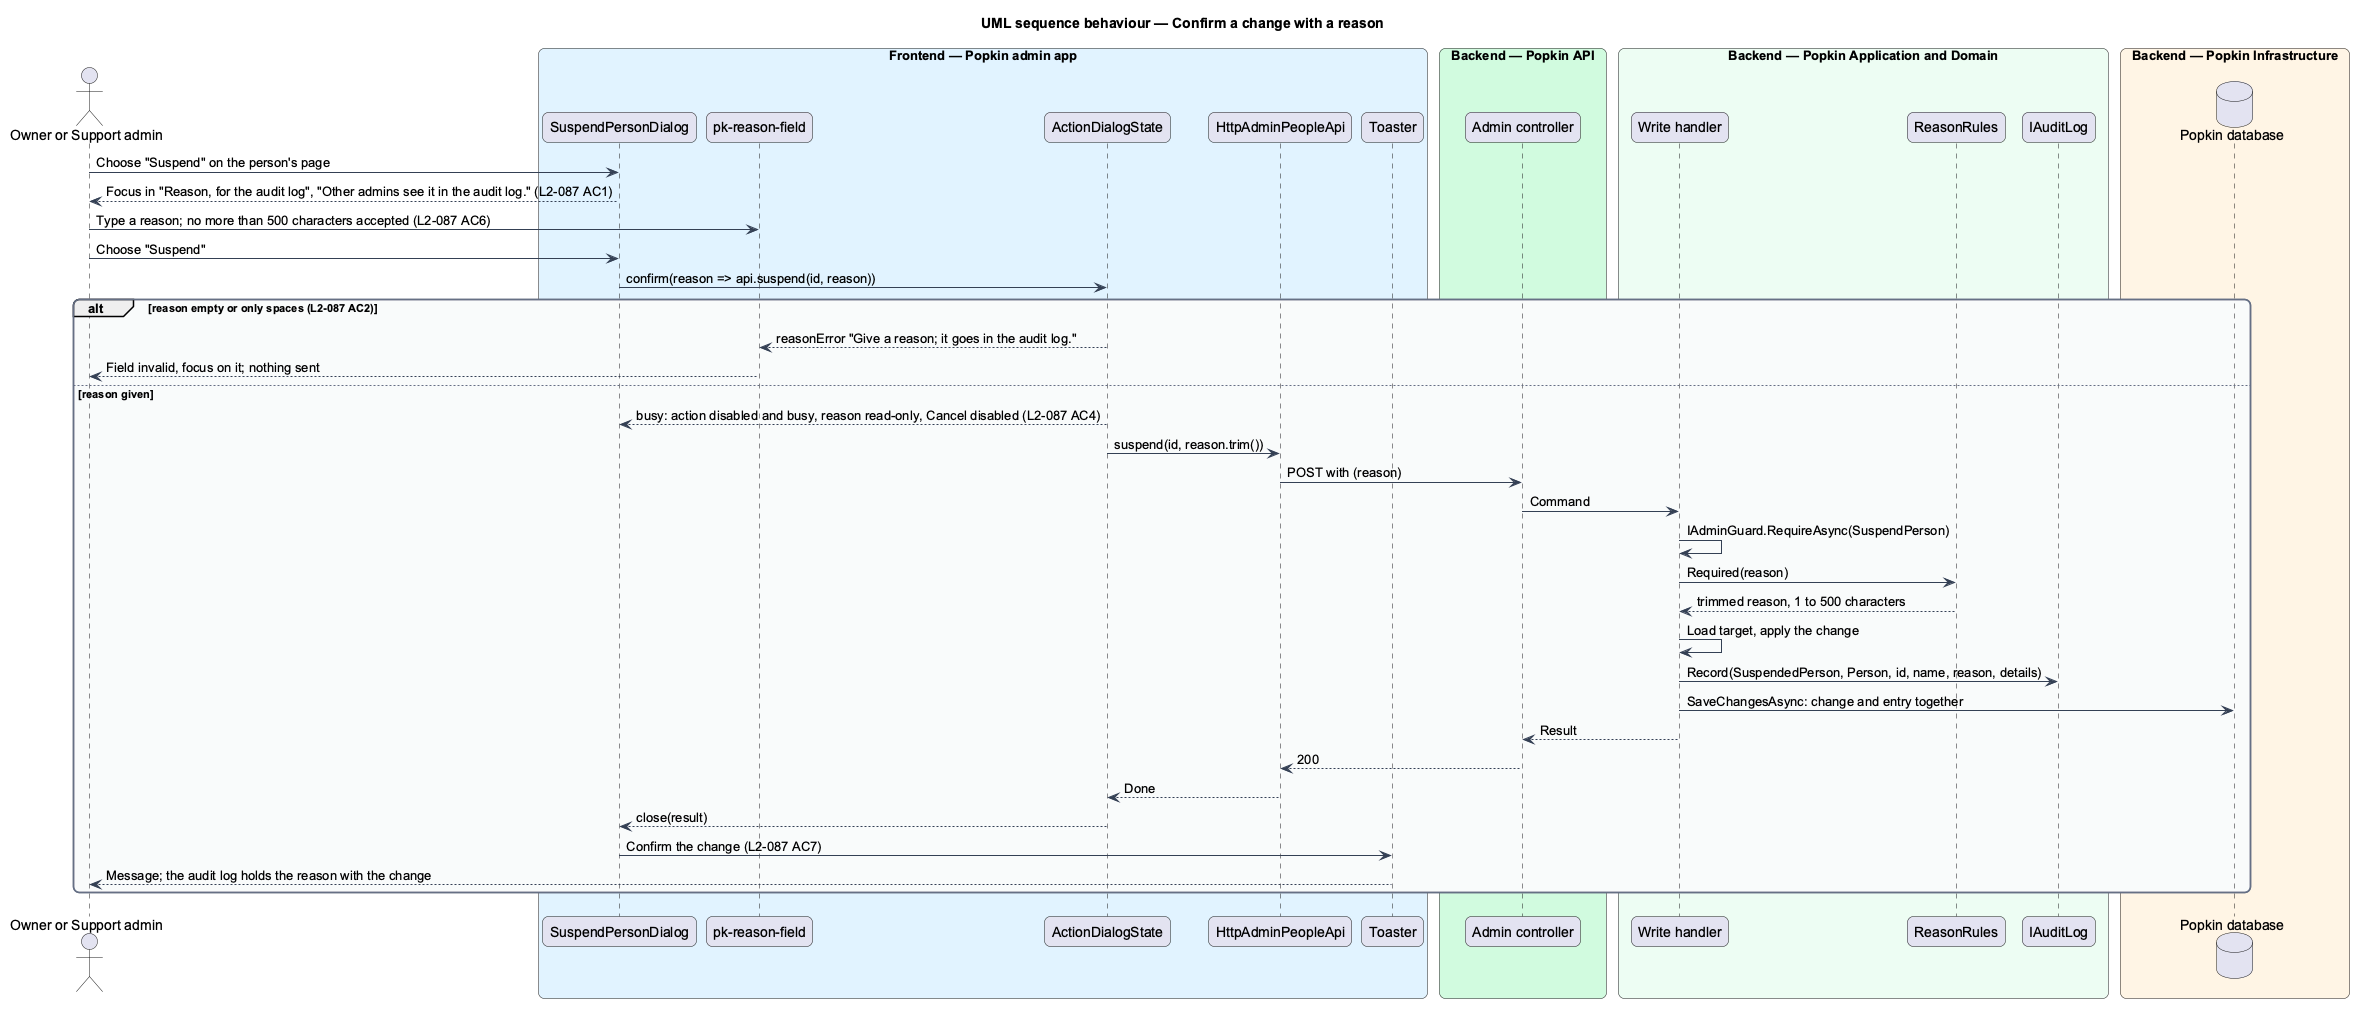

The diagram above was rendered by PlantUML. Its source (embedded in the PNG):
@startuml
title UML sequence behaviour — Confirm a change with a reason
skinparam backgroundColor #FFFFFF
skinparam shadowing false
skinparam roundcorner 12
skinparam defaultFontName Arial
skinparam ArrowColor #344054
skinparam rectangle {
  BorderColor #344054
  FontColor #101828
}
skinparam package {
  BorderColor #667085
  FontColor #101828
  BackgroundColor #F9FAFB
}
actor "Owner or Support admin" as actor
box "Frontend — Popkin admin app" #E0F2FE
  participant "SuspendPersonDialog" as dlg
  participant "pk-reason-field" as field
  participant "ActionDialogState" as state
  participant "HttpAdminPeopleApi" as client
  participant "Toaster" as toaster
end box
box "Backend — Popkin API" #D1FADF
  participant "Admin controller" as ctrl
end box
box "Backend — Popkin Application and Domain" #ECFDF3
  participant "Write handler" as handler
  participant "ReasonRules" as rules
  participant "IAuditLog" as audit
end box
box "Backend — Popkin Infrastructure" #FFF4E5
  database "Popkin database" as db
end box
actor -> dlg : Choose "Suspend" on the person's page
dlg --> actor : Focus in "Reason, for the audit log", "Other admins see it in the audit log." (L2-087 AC1)
actor -> field : Type a reason; no more than 500 characters accepted (L2-087 AC6)
actor -> dlg : Choose "Suspend"
dlg -> state : confirm(reason => api.suspend(id, reason))
alt reason empty or only spaces (L2-087 AC2)
  state --> field : reasonError "Give a reason; it goes in the audit log."
  field --> actor : Field invalid, focus on it; nothing sent
else reason given
  state --> dlg : busy: action disabled and busy, reason read-only, Cancel disabled (L2-087 AC4)
  state -> client : suspend(id, reason.trim())
  client -> ctrl : POST with (reason)
  ctrl -> handler : Command
  handler -> handler : IAdminGuard.RequireAsync(SuspendPerson)
  handler -> rules : Required(reason)
  rules --> handler : trimmed reason, 1 to 500 characters
  handler -> handler : Load target, apply the change
  handler -> audit : Record(SuspendedPerson, Person, id, name, reason, details)
  handler -> db : SaveChangesAsync: change and entry together
  handler --> ctrl : Result
  ctrl --> client : 200
  client --> state : Done
  state --> dlg : close(result)
  dlg -> toaster : Confirm the change (L2-087 AC7)
  toaster --> actor : Message; the audit log holds the reason with the change
end
@enduml